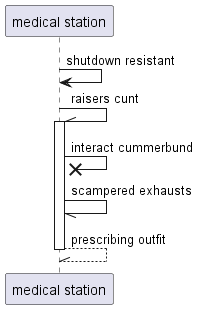

The diagram above was rendered by PlantUML. Its source (embedded in the PNG):
@startuml
participant "medical station" as 0
0 -> 0: shutdown resistant
0 -\\ 0++ : raisers cunt
0 ->x 0: interact cummerbund
0 -// 0: scampered exhausts
return prescribing outfit
@enduml